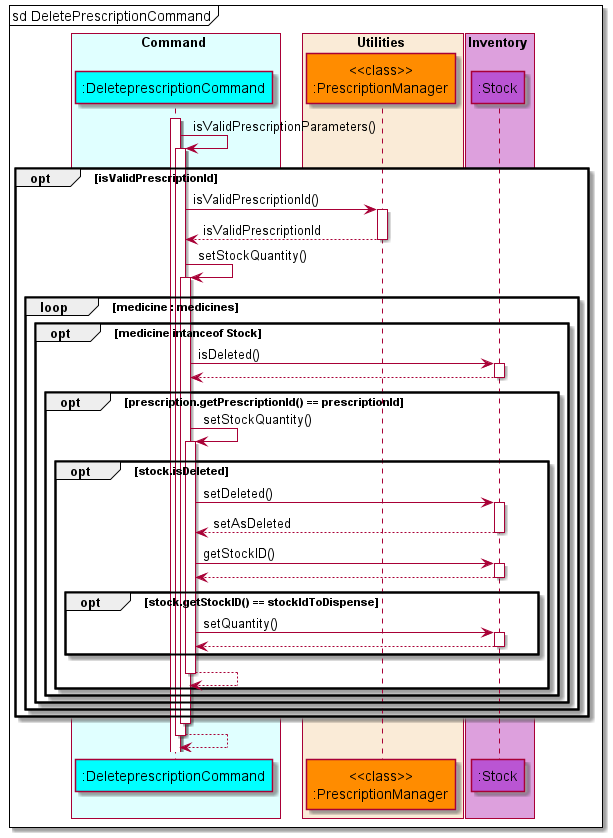

The diagram above was rendered by PlantUML. Its source (embedded in the PNG):
@startuml DeletePrescriptionSequenceDiagram
'https://plantuml.com/sequence-diagram

!include style.puml

box Command COLOR_COMMAND_BOX
    participant ":DeleteprescriptionCommand" as deleteprescription COLOR_COMMAND
end box

box Utilities COLOR_UTILITIES_BOX
    participant "<<class>>\n:PrescriptionManager" as prescriptionManager COLOR_UTILITIES
end box

box Inventory COLOR_INVENTORY_BOX
    participant ":Stock" as stock COLOR_INVENTORY
end box

autoactivate on
mainframe sd DeletePrescriptionCommand
activate deleteprescription

deleteprescription -> deleteprescription : isValidPrescriptionParameters()
    opt isValidPrescriptionId
    deleteprescription -> prescriptionManager : isValidPrescriptionId()
    deleteprescription <-- prescriptionManager : isValidPrescriptionId
    deleteprescription -> deleteprescription : setStockQuantity()
        loop medicine : medicines

            opt medicine intanceof Stock
                deleteprescription -> stock : isDeleted()
                deleteprescription <-- stock :
                opt prescription.getPrescriptionId() == prescriptionId
                deleteprescription -> deleteprescription : setStockQuantity()
                opt stock.isDeleted
                    deleteprescription -> stock : setDeleted()
                    deleteprescription <-- stock : setAsDeleted

                    deleteprescription -> stock : getStockID()
                    deleteprescription <-- stock :
                    opt stock.getStockID() == stockIdToDispense
                    deleteprescription -> stock : setQuantity()
                    deleteprescription <-- stock :
                    end
                    deleteprescription -->deleteprescription
                end

            end
        end
    end
    end
deactivate deleteprescription
deleteprescription --> deleteprescription :

@enduml